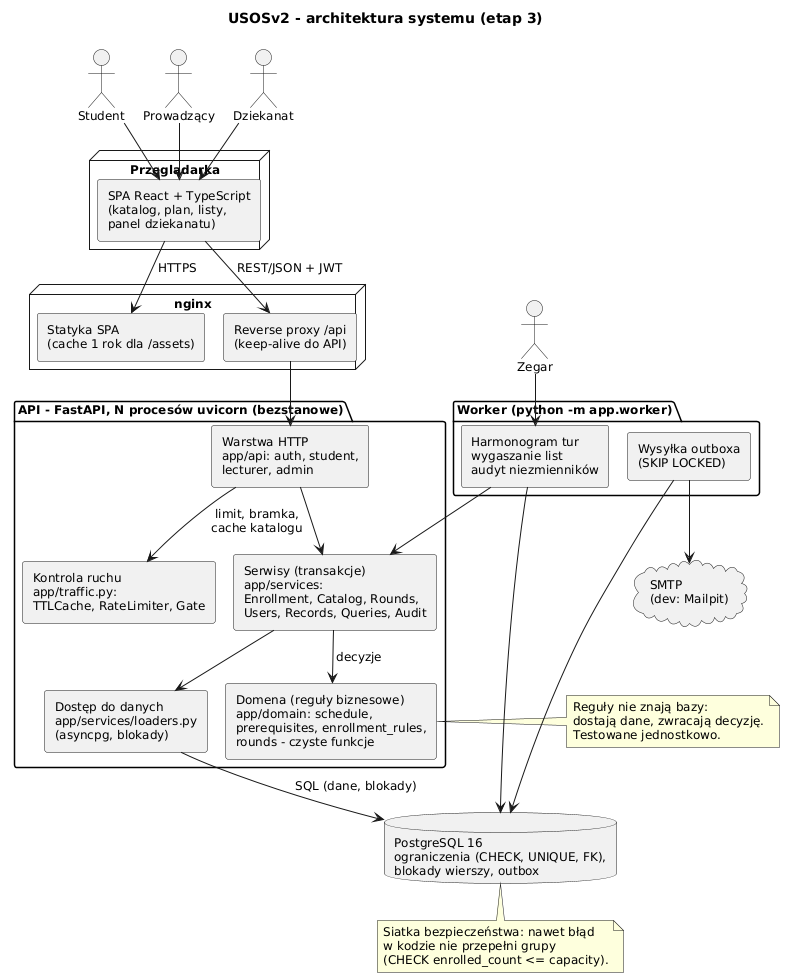

The diagram above was rendered by PlantUML. Its source (embedded in the PNG):
@startuml architektura
!pragma layout smetana
title USOSv2 - architektura systemu (etap 3)
skinparam componentStyle rectangle
skinparam shadowing false
skinparam defaultFontSize 12

actor "Student" as student
actor "Prowadzący" as prow
actor "Dziekanat" as admin
actor "Zegar" as zegar

node "Przeglądarka" {
  [SPA React + TypeScript\n(katalog, plan, listy,\npanel dziekanatu)] as spa
}

node "nginx" {
  [Statyka SPA\n(cache 1 rok dla /assets)] as static
  [Reverse proxy /api\n(keep-alive do API)] as proxy
}

package "API - FastAPI, N procesów uvicorn (bezstanowe)" {
  [Warstwa HTTP\napp/api: auth, student,\nlecturer, admin] as http
  [Kontrola ruchu\napp/traffic.py:\nTTLCache, RateLimiter, Gate] as traffic
  [Serwisy (transakcje)\napp/services:\nEnrollment, Catalog, Rounds,\nUsers, Records, Queries, Audit] as services
  [Dostęp do danych\napp/services/loaders.py\n(asyncpg, blokady)] as loaders
  [Domena (reguły biznesowe)\napp/domain: schedule,\nprerequisites, enrollment_rules,\nrounds - czyste funkcje] as domain
}

package "Worker (python -m app.worker)" {
  [Harmonogram tur\nwygaszanie list\naudyt niezmienników] as wtasks
  [Wysyłka outboxa\n(SKIP LOCKED)] as wmail
}

database "PostgreSQL 16\nograniczenia (CHECK, UNIQUE, FK),\nblokady wierszy, outbox" as db
cloud "SMTP\n(dev: Mailpit)" as smtp

student --> spa
prow --> spa
admin --> spa
spa --> static : HTTPS
spa --> proxy : REST/JSON + JWT
proxy --> http
http --> traffic : limit, bramka,\ncache katalogu
http --> services
services --> domain : decyzje
services --> loaders
loaders --> db : SQL (dane, blokady)
zegar --> wtasks
wtasks --> services
wtasks --> db
wmail --> db
wmail --> smtp

note right of domain
  Reguły nie znają bazy:
  dostają dane, zwracają decyzję.
  Testowane jednostkowo.
end note
note bottom of db
  Siatka bezpieczeństwa: nawet błąd
  w kodzie nie przepełni grupy
  (CHECK enrolled_count <= capacity).
end note
@enduml